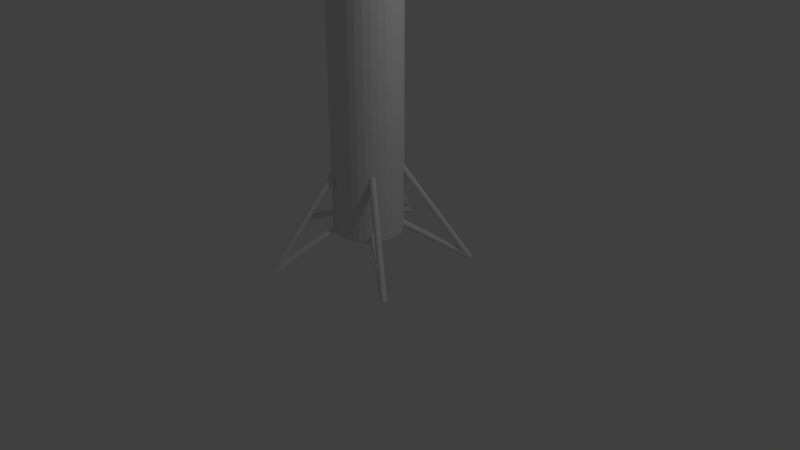# Source: rocket.blend  (saved by Blender 2.79.0; exported with 4.5.12 LTS)
import bpy
from mathutils import Matrix  # noqa: F401  (used for matrix-valued properties, if any)

bpy.ops.wm.read_factory_settings(use_empty=True)
scene = bpy.context.scene
scene.name = 'Scene'

# ---- collections
col_collection_1 = bpy.data.collections.new('Collection 1'); scene.collection.children.link(col_collection_1)

# ---- materials (node trees are filled in below, after node groups)
mat_material_001 = bpy.data.materials.new('Material.001')
mat_material_001.alpha_threshold = 0.0
mat_material_001.use_transparent_shadow = False
mat_material_001.diffuse_color = (0.03364, 0.8, 0.03731, 1.0)
mat_material_001.roughness = 0.5
mat_material_002 = bpy.data.materials.new('Material.002')
mat_material_002.alpha_threshold = 0.0
mat_material_002.use_transparent_shadow = False
mat_material_002.diffuse_color = (0.8, 0.02414, 0.02125, 1.0)
mat_material_002.roughness = 0.5

# ---- material node trees

# ---- world
world_world = bpy.data.worlds.new('World'); scene.world = world_world
world_world.color = (0.05088, 0.05088, 0.05088)
world_world.use_sun_shadow = False
world_world.sun_shadow_jitter_overblur = 0.0
world_world.cycles.sampling_method = 'MANUAL'

# ---- cameras
cam_camera = bpy.data.cameras.new('Camera')
cam_camera.clip_end = 100.0
cam_camera.lens = 35.0
cam_camera.sensor_width = 32.0
cam_camera.sensor_height = 18.0
cam_camera.ortho_scale = 7.314
cam_camera.dof.focus_distance = 0.0
cam_camera.dof.aperture_fstop = 128.0

# ---- lights
light_lamp = bpy.data.lights.new('Lamp', 'POINT')
light_lamp.transmission_factor = 0.0
light_lamp.cutoff_distance = 30.0
light_lamp.energy = 100.0
light_lamp.shadow_buffer_clip_start = 1.001
light_lamp.shadow_soft_size = 0.1
light_lamp.shadow_maximum_resolution = 0.006
light_lamp.use_absolute_resolution = True

# ---- meshes
me_cylinder = bpy.data.meshes.new('Cylinder')
me_cylinder.from_pydata([(0.0, 1.0, -1.0), (0.1951, 0.9808, -1.0), (0.3827, 0.9239, -1.0), (0.5556, 0.8315, -1.0), (0.7071, 0.7071, -1.0), (0.8315, 0.5556, -1.0), (0.9239, 0.3827, -1.0), (0.9808, 0.1951, -1.0), (1.0, 7.55e-08, -1.0), (0.9808, -0.1951, -1.0), (0.9239, -0.3827, -1.0), (0.8315, -0.5556, -1.0), (0.7071, -0.7071, -1.0), (0.5556, -0.8315, -1.0), (0.3827, -0.9239, -1.0), (0.1951, -0.9808, -1.0), (-3.258e-07, -1.0, -1.0), (-0.1951, -0.9808, -1.0), (-0.3827, -0.9239, -1.0), (-0.5556, -0.8315, -1.0), (-0.7071, -0.7071, -0.9998), (-0.8315, -0.5556, -0.9994), (-0.9239, -0.3827, -0.9994), (-0.9808, -0.1951, -1.0), (-1.0, 9.656e-07, -1.0), (-0.9808, 0.1951, -1.0), (-0.9239, 0.3827, -1.0), (-0.8315, 0.5556, -1.0), (-0.7071, 0.7071, -1.0), (-0.5556, 0.8315, -1.0), (-0.3827, 0.9239, -1.0), (-0.1951, 0.9808, -1.0), (0.1951, 0.9808, 0.2211), (0.0, 1.0, 0.2211), (0.3827, 0.9239, 0.2211), (0.5556, 0.8315, 0.2211), (0.7071, 0.7071, 0.2211), (0.8315, 0.5556, 0.2211), (0.9239, 0.3827, 0.2211), (0.9808, 0.1951, 0.2211), (1.0, 7.55e-08, 0.2211), (0.9808, -0.1951, 0.2211), (0.9239, -0.3827, 0.2211), (0.8315, -0.5556, 0.2211), (0.7071, -0.7071, 0.2211), (0.5556, -0.8315, 0.2211), (0.3827, -0.9239, 0.2211), (0.1951, -0.9808, 0.2211), (-3.258e-07, -1.0, 0.2211), (-0.1951, -0.9808, 0.2211), (-0.3827, -0.9239, 0.2211), (-0.5556, -0.8315, 0.2211), (-0.7071, -0.7071, 0.2211), (-0.8315, -0.5556, 0.2211), (-0.9239, -0.3827, 0.2211), (-0.9808, -0.1951, 0.2211), (-1.0, 9.656e-07, 0.2211), (-0.9808, 0.1951, 0.2211), (-0.9239, 0.3827, 0.2211), (-0.8315, 0.5556, 0.2211), (-0.7071, 0.7071, 0.2211), (-0.5556, 0.8315, 0.2211), (-0.3827, 0.9239, 0.2211), (-0.1951, 0.9808, 0.2211), (0.1442, 0.725, 0.4487), (2.152e-07, 0.7392, 0.4487), (0.2829, 0.683, 0.4487), (0.4107, 0.6146, 0.4487), (0.5227, 0.5227, 0.4487), (0.6146, 0.4107, 0.4487), (0.683, 0.2829, 0.4487), (0.725, 0.1442, 0.4487), (0.7392, 4.024e-08, 0.4487), (0.725, -0.1442, 0.4487), (0.683, -0.2829, 0.4487), (0.6146, -0.4107, 0.4487), (0.5227, -0.5227, 0.4487), (0.4107, -0.6146, 0.4487), (0.2829, -0.683, 0.4487), (0.1442, -0.725, 0.4487), (-2.31e-07, -0.7392, 0.4487), (-0.1442, -0.725, 0.4487), (-0.2829, -0.683, 0.4487), (-0.4107, -0.6146, 0.4487), (-0.5227, -0.5227, 0.4487), (-0.6146, -0.4107, 0.4487), (-0.683, -0.2829, 0.4487), (-0.725, -0.1442, 0.4487), (-0.7392, 7.163e-07, 0.4487), (-0.725, 0.1442, 0.4487), (-0.683, 0.2829, 0.4487), (-0.6146, 0.4107, 0.4487), (-0.5227, 0.5227, 0.4487), (-0.4107, 0.6146, 0.4487), (-0.2829, 0.683, 0.4487), (-0.1442, 0.725, 0.4487), (0.07276, 0.3658, 0.5274), (0.1052, 0.5291, 0.5109), (1.774e-07, 0.5395, 0.5109), (1.06e-07, 0.373, 0.5274), (0.1427, 0.3446, 0.5274), (0.2064, 0.4984, 0.5109), (0.2072, 0.3101, 0.5274), (0.2997, 0.4485, 0.5109), (0.2637, 0.2637, 0.5274), (0.3815, 0.3815, 0.5109), (0.3101, 0.2072, 0.5274), (0.4485, 0.2997, 0.5109), (0.3446, 0.1427, 0.5274), (0.4984, 0.2064, 0.5109), (0.3658, 0.07276, 0.5274), (0.5291, 0.1052, 0.5109), (0.373, -3.885e-08, 0.5274), (0.5395, 1.526e-09, 0.5109), (0.3658, -0.07276, 0.5274), (0.5291, -0.1052, 0.5109), (0.3446, -0.1427, 0.5274), (0.4984, -0.2064, 0.5109), (0.3101, -0.2072, 0.5274), (0.4485, -0.2997, 0.5109), (0.2637, -0.2637, 0.5274), (0.3815, -0.3815, 0.5109), (0.2072, -0.3101, 0.5274), (0.2997, -0.4485, 0.5109), (0.1427, -0.3446, 0.5274), (0.2064, -0.4984, 0.5109), (0.07276, -0.3658, 0.5274), (0.1052, -0.5291, 0.5109), (-7.341e-08, -0.373, 0.5274), (-1.501e-07, -0.5395, 0.5109), (-0.07276, -0.3658, 0.5274), (-0.1052, -0.5291, 0.5109), (-0.1427, -0.3446, 0.5274), (-0.2064, -0.4984, 0.5109), (-0.2072, -0.3101, 0.5274), (-0.2997, -0.4485, 0.5109), (-0.2637, -0.2637, 0.5274), (-0.3815, -0.3815, 0.5109), (-0.3101, -0.2072, 0.5274), (-0.4485, -0.2997, 0.5109), (-0.3446, -0.1427, 0.5274), (-0.4984, -0.2064, 0.5109), (-0.3658, -0.07276, 0.5274), (-0.5291, -0.1052, 0.5109), (-0.373, 3.736e-07, 0.5274), (-0.5395, 5.247e-07, 0.5109), (-0.3658, 0.07276, 0.5274), (-0.5291, 0.1052, 0.5109), (-0.3446, 0.1427, 0.5274), (-0.4984, 0.2064, 0.5109), (-0.3101, 0.2072, 0.5274), (-0.4485, 0.2997, 0.5109), (-0.2637, 0.2637, 0.5274), (-0.3815, 0.3815, 0.5109), (-0.2072, 0.3101, 0.5274), (-0.2997, 0.4485, 0.5109), (-0.1427, 0.3446, 0.5274), (-0.2064, 0.4984, 0.5109), (-0.07276, 0.3658, 0.5274), (-0.1052, 0.5291, 0.5109), (5.027e-08, 0.2622, 0.5358), (0.05115, 0.2572, 0.5358), (0.1003, 0.2422, 0.5358), (0.1457, 0.218, 0.5358), (0.1854, 0.1854, 0.5358), (0.218, 0.1457, 0.5358), (0.2422, 0.1003, 0.5358), (0.2572, 0.05115, 0.5358), (0.2622, -6.713e-08, 0.5358), (0.2572, -0.05115, 0.5358), (0.2422, -0.1003, 0.5358), (0.218, -0.1457, 0.5358), (0.1854, -0.1854, 0.5358), (0.1457, -0.218, 0.5358), (0.1003, -0.2422, 0.5358), (0.05115, -0.2572, 0.5358), (-1.79e-08, -0.2622, 0.5358), (-0.05115, -0.2572, 0.5358), (-0.1003, -0.2422, 0.5358), (-0.1457, -0.218, 0.5358), (-0.1854, -0.1854, 0.5358), (-0.218, -0.1457, 0.5358), (-0.2422, -0.1003, 0.5358), (-0.2572, -0.05115, 0.5358), (-0.2622, 2.73e-07, 0.5358), (-0.2572, 0.05115, 0.5358), (-0.2422, 0.1003, 0.5358), (-0.218, 0.1457, 0.5358), (-0.1854, 0.1854, 0.5358), (-0.1457, 0.218, 0.5358), (-0.1003, 0.2422, 0.5358), (-0.05115, 0.2572, 0.5358), (5.82e-09, 0.1854, 0.541), (0.03618, 0.1819, 0.541), (0.07097, 0.1713, 0.541), (0.103, 0.1542, 0.541), (0.1311, 0.1311, 0.541), (0.1542, 0.103, 0.541), (0.1713, 0.07097, 0.541), (0.1819, 0.03618, 0.541), (0.1854, -8.276e-08, 0.541), (0.1819, -0.03618, 0.541), (0.1713, -0.07097, 0.541), (0.1542, -0.103, 0.541), (0.1311, -0.1311, 0.541), (0.103, -0.1542, 0.541), (0.07097, -0.1713, 0.541), (0.03618, -0.1819, 0.541), (2.603e-08, -0.1854, 0.541), (-0.03618, -0.1819, 0.541), (-0.07097, -0.1713, 0.541), (-0.103, -0.1542, 0.541), (-0.1311, -0.1311, 0.541), (-0.1542, -0.103, 0.541), (-0.1713, -0.07097, 0.541), (-0.1819, -0.03618, 0.541), (-0.1854, 2.066e-07, 0.541), (-0.1819, 0.03618, 0.541), (-0.1713, 0.07097, 0.541), (-0.1542, 0.103, 0.541), (-0.1311, 0.1311, 0.541), (-0.103, 0.1542, 0.541), (-0.07097, 0.1713, 0.541), (-0.03618, 0.1819, 0.541), (-3.633e-08, 0.08039, 0.545), (-2.669e-08, 0.1214, 0.5435), (0.01568, 0.07884, 0.545), (0.02368, 0.119, 0.5435), (0.03076, 0.07427, 0.545), (0.04644, 0.1121, 0.5435), (0.04466, 0.06684, 0.545), (0.06743, 0.1009, 0.5435), (0.05684, 0.05684, 0.545), (0.08582, 0.08582, 0.5435), (0.06684, 0.04466, 0.545), (0.1009, 0.06743, 0.5435), (0.07427, 0.03076, 0.545), (0.1121, 0.04644, 0.5435), (0.07884, 0.01568, 0.545), (0.119, 0.02368, 0.5435), (0.08039, -8.804e-08, 0.545), (0.1214, -9.251e-08, 0.5435), (0.07884, -0.01568, 0.545), (0.119, -0.02368, 0.5435), (0.07427, -0.03076, 0.545), (0.1121, -0.04644, 0.5435), (0.06684, -0.04466, 0.545), (0.1009, -0.06743, 0.5435), (0.05684, -0.05684, 0.545), (0.08582, -0.08582, 0.5435), (0.04466, -0.06684, 0.545), (0.06743, -0.1009, 0.5435), (0.03076, -0.07427, 0.545), (0.04644, -0.1121, 0.5435), (0.01568, -0.07884, 0.545), (0.02368, -0.119, 0.5435), (7.759e-08, -0.08039, 0.545), (6.053e-08, -0.1214, 0.5435), (-0.01568, -0.07884, 0.545), (-0.02368, -0.119, 0.5435), (-0.03076, -0.07427, 0.545), (-0.04644, -0.1121, 0.5435), (-0.04466, -0.06684, 0.545), (-0.06743, -0.1009, 0.5435), (-0.05684, -0.05684, 0.545), (-0.08582, -0.08582, 0.5435), (-0.06684, -0.04466, 0.545), (-0.1009, -0.06743, 0.5435), (-0.07427, -0.03076, 0.545), (-0.1121, -0.04644, 0.5435), (-0.07884, -0.01568, 0.545), (-0.119, -0.02368, 0.5435), (-0.08039, 1.12e-07, 0.545), (-0.1214, 1.497e-07, 0.5435), (-0.07884, 0.01568, 0.545), (-0.119, 0.02368, 0.5435), (-0.07427, 0.03076, 0.545), (-0.1121, 0.04644, 0.5435), (-0.06684, 0.04466, 0.545), (-0.1009, 0.06743, 0.5435), (-0.05684, 0.05684, 0.545), (-0.08582, 0.08582, 0.5435), (-0.04466, 0.06684, 0.545), (-0.06743, 0.1009, 0.5435), (-0.03076, 0.07427, 0.545), (-0.04644, 0.1121, 0.5435), (-0.01568, 0.07884, 0.545), (-0.02368, 0.119, 0.5435), (-0.0003714, 0.9998, -1.006), (0.1947, 0.9806, -1.006), (0.3823, 0.9237, -1.006), (0.5552, 0.8313, -1.006), (0.7067, 0.7069, -1.006), (0.8311, 0.5554, -1.006), (0.9235, 0.3825, -1.006), (0.9804, 0.1949, -1.006), (0.9996, -0.000215, -1.006), (0.9804, -0.1953, -1.006), (0.9235, -0.3829, -1.006), (0.8311, -0.5558, -1.006), (0.7067, -0.7073, -1.006), (0.5552, -0.8317, -1.006), (0.3823, -0.9241, -1.006), (0.1947, -0.981, -1.006), (-0.0003717, -1.0, -1.006), (-0.1955, -0.981, -1.006), (-0.3831, -0.9241, -1.006), (-0.5559, -0.8317, -1.006), (-0.7075, -0.7073, -1.006), (-0.8318, -0.5558, -1.005), (-0.9243, -0.3829, -1.005), (-0.9812, -0.1953, -1.006), (-1.0, -0.0002141, -1.006), (-0.9812, 0.1949, -1.006), (-0.9243, 0.3825, -1.006), (-0.8318, 0.5554, -1.006), (-0.7075, 0.7069, -1.006), (-0.5559, 0.8313, -1.006), (-0.3831, 0.9237, -1.006), (-0.1955, 0.9806, -1.006)], [], [(0, 33, 32, 1), (1, 32, 34, 2), (2, 34, 35, 3), (3, 35, 36, 4), (4, 36, 37, 5), (5, 37, 38, 6), (6, 38, 39, 7), (7, 39, 40, 8), (8, 40, 41, 9), (9, 41, 42, 10), (10, 42, 43, 11), (11, 43, 44, 12), (12, 44, 45, 13), (13, 45, 46, 14), (14, 46, 47, 15), (15, 47, 48, 16), (16, 48, 49, 17), (17, 49, 50, 18), (18, 50, 51, 19), (19, 51, 52, 20), (20, 52, 53, 21), (21, 53, 54, 22), (22, 54, 55, 23), (23, 55, 56, 24), (24, 56, 57, 25), (25, 57, 58, 26), (26, 58, 59, 27), (27, 59, 60, 28), (28, 60, 61, 29), (29, 61, 62, 30), (191, 160, 99, 158), (30, 62, 63, 31), (31, 63, 33, 0), (4, 5, 293, 292), (65, 64, 32, 33), (64, 66, 34, 32), (66, 67, 35, 34), (67, 68, 36, 35), (68, 69, 37, 36), (69, 70, 38, 37), (70, 71, 39, 38), (71, 72, 40, 39), (72, 73, 41, 40), (73, 74, 42, 41), (74, 75, 43, 42), (75, 76, 44, 43), (76, 77, 45, 44), (77, 78, 46, 45), (78, 79, 47, 46), (79, 80, 48, 47), (80, 81, 49, 48), (81, 82, 50, 49), (82, 83, 51, 50), (83, 84, 52, 51), (84, 85, 53, 52), (85, 86, 54, 53), (86, 87, 55, 54), (87, 88, 56, 55), (88, 89, 57, 56), (89, 90, 58, 57), (90, 91, 59, 58), (91, 92, 60, 59), (92, 93, 61, 60), (93, 94, 62, 61), (94, 95, 63, 62), (95, 65, 33, 63), (162, 163, 102, 100), (98, 97, 64, 65), (164, 165, 106, 104), (165, 166, 108, 106), (166, 167, 110, 108), (167, 168, 112, 110), (168, 169, 114, 112), (169, 170, 116, 114), (170, 171, 118, 116), (171, 172, 120, 118), (172, 173, 122, 120), (173, 174, 124, 122), (174, 175, 126, 124), (175, 176, 128, 126), (176, 177, 130, 128), (177, 178, 132, 130), (178, 179, 134, 132), (179, 180, 136, 134), (180, 181, 138, 136), (181, 182, 140, 138), (182, 183, 142, 140), (183, 184, 144, 142), (184, 185, 146, 144), (185, 186, 148, 146), (186, 187, 150, 148), (187, 188, 152, 150), (188, 189, 154, 152), (189, 190, 156, 154), (190, 191, 158, 156), (163, 164, 104, 102), (97, 101, 66, 64), (161, 162, 100, 96), (101, 103, 67, 66), (103, 105, 68, 67), (105, 107, 69, 68), (107, 109, 70, 69), (109, 111, 71, 70), (111, 113, 72, 71), (113, 115, 73, 72), (115, 117, 74, 73), (117, 119, 75, 74), (119, 121, 76, 75), (121, 123, 77, 76), (123, 125, 78, 77), (125, 127, 79, 78), (127, 129, 80, 79), (129, 131, 81, 80), (131, 133, 82, 81), (133, 135, 83, 82), (135, 137, 84, 83), (137, 139, 85, 84), (139, 141, 86, 85), (141, 143, 87, 86), (143, 145, 88, 87), (145, 147, 89, 88), (147, 149, 90, 89), (149, 151, 91, 90), (151, 153, 92, 91), (153, 155, 93, 92), (155, 157, 94, 93), (157, 159, 95, 94), (159, 98, 65, 95), (97, 98, 99, 96), (101, 97, 96, 100), (103, 101, 100, 102), (105, 103, 102, 104), (107, 105, 104, 106), (109, 107, 106, 108), (111, 109, 108, 110), (113, 111, 110, 112), (115, 113, 112, 114), (117, 115, 114, 116), (119, 117, 116, 118), (121, 119, 118, 120), (123, 121, 120, 122), (125, 123, 122, 124), (127, 125, 124, 126), (129, 127, 126, 128), (131, 129, 128, 130), (133, 131, 130, 132), (135, 133, 132, 134), (137, 135, 134, 136), (139, 137, 136, 138), (141, 139, 138, 140), (143, 141, 140, 142), (145, 143, 142, 144), (147, 145, 144, 146), (149, 147, 146, 148), (151, 149, 148, 150), (153, 151, 150, 152), (155, 153, 152, 154), (157, 155, 154, 156), (159, 157, 156, 158), (98, 159, 158, 99), (162, 161, 193, 194), (227, 229, 194, 193), (163, 162, 194, 195), (164, 163, 195, 196), (165, 164, 196, 197), (166, 165, 197, 198), (167, 166, 198, 199), (168, 167, 199, 200), (169, 168, 200, 201), (170, 169, 201, 202), (171, 170, 202, 203), (172, 171, 203, 204), (173, 172, 204, 205), (174, 173, 205, 206), (175, 174, 206, 207), (176, 175, 207, 208), (177, 176, 208, 209), (178, 177, 209, 210), (179, 178, 210, 211), (180, 179, 211, 212), (181, 180, 212, 213), (182, 181, 213, 214), (183, 182, 214, 215), (184, 183, 215, 216), (185, 184, 216, 217), (186, 185, 217, 218), (187, 186, 218, 219), (188, 187, 219, 220), (189, 188, 220, 221), (190, 189, 221, 222), (191, 190, 222, 223), (161, 160, 192, 193), (160, 161, 96, 99), (226, 224, 286, 284, 282, 280, 278, 276, 274, 272, 270, 268, 266, 264, 262, 260, 258, 256, 254, 252, 250, 248, 246, 244, 242, 240, 238, 236, 234, 232, 230, 228), (229, 231, 195, 194), (231, 233, 196, 195), (233, 235, 197, 196), (235, 237, 198, 197), (237, 239, 199, 198), (239, 241, 200, 199), (241, 243, 201, 200), (243, 245, 202, 201), (245, 247, 203, 202), (247, 249, 204, 203), (249, 251, 205, 204), (251, 253, 206, 205), (253, 255, 207, 206), (255, 257, 208, 207), (257, 259, 209, 208), (259, 261, 210, 209), (261, 263, 211, 210), (263, 265, 212, 211), (265, 267, 213, 212), (267, 269, 214, 213), (269, 271, 215, 214), (271, 273, 216, 215), (273, 275, 217, 216), (275, 277, 218, 217), (277, 279, 219, 218), (279, 281, 220, 219), (281, 283, 221, 220), (283, 285, 222, 221), (285, 287, 223, 222), (225, 227, 193, 192), (160, 191, 223, 192), (224, 226, 227, 225), (226, 228, 229, 227), (228, 230, 231, 229), (230, 232, 233, 231), (232, 234, 235, 233), (234, 236, 237, 235), (236, 238, 239, 237), (238, 240, 241, 239), (240, 242, 243, 241), (242, 244, 245, 243), (244, 246, 247, 245), (246, 248, 249, 247), (248, 250, 251, 249), (250, 252, 253, 251), (252, 254, 255, 253), (254, 256, 257, 255), (256, 258, 259, 257), (258, 260, 261, 259), (260, 262, 263, 261), (262, 264, 265, 263), (264, 266, 267, 265), (266, 268, 269, 267), (268, 270, 271, 269), (270, 272, 273, 271), (272, 274, 275, 273), (274, 276, 277, 275), (276, 278, 279, 277), (278, 280, 281, 279), (280, 282, 283, 281), (282, 284, 285, 283), (284, 286, 287, 285), (286, 224, 225, 287), (287, 225, 192, 223), (0, 31, 30, 29, 28, 27, 26, 25, 24, 23, 22, 21, 20, 19, 18, 17, 16, 15, 14, 13, 12, 11, 10, 9, 8, 7, 6, 5, 4, 3, 2, 1), (13, 14, 302, 301), (22, 23, 311, 310), (0, 1, 289, 288), (31, 0, 288, 319), (9, 10, 298, 297), (18, 19, 307, 306), (27, 28, 316, 315), (5, 6, 294, 293), (14, 15, 303, 302), (23, 24, 312, 311), (1, 2, 290, 289), (10, 11, 299, 298), (19, 20, 308, 307), (28, 29, 317, 316), (6, 7, 295, 294), (15, 16, 304, 303), (24, 25, 313, 312), (2, 3, 291, 290), (11, 12, 300, 299), (20, 21, 309, 308), (29, 30, 318, 317), (7, 8, 296, 295), (16, 17, 305, 304), (25, 26, 314, 313), (3, 4, 292, 291), (12, 13, 301, 300), (21, 22, 310, 309), (30, 31, 319, 318), (8, 9, 297, 296), (17, 18, 306, 305), (26, 27, 315, 314)])
me_cylinder.use_remesh_preserve_volume = False
me_cylinder.use_remesh_preserve_attributes = False
me_cylinder.use_mirror_vertex_groups = False
me_cylinder.update()
me_cylinder_006 = bpy.data.meshes.new('Cylinder.006')
me_cylinder_006.from_pydata([(0.0, 0.02, -0.5), (0.0, 0.02, 0.5), (0.007654, 0.01848, -0.5), (0.007654, 0.01848, 0.5), (0.01414, 0.01414, -0.5), (0.01414, 0.01414, 0.5), (0.01848, 0.007654, -0.5), (0.01848, 0.007654, 0.5), (0.02, -8.742e-10, -0.5), (0.02, -8.742e-10, 0.5), (0.01848, -0.007654, -0.5), (0.01848, -0.007654, 0.5), (0.01414, -0.01414, -0.5), (0.01414, -0.01414, 0.5), (0.007654, -0.01848, -0.5), (0.007654, -0.01848, 0.5), (3.02e-09, -0.02, -0.5), (3.02e-09, -0.02, 0.5), (-0.007654, -0.01848, -0.5), (-0.007654, -0.01848, 0.5), (-0.01414, -0.01414, -0.5), (-0.01414, -0.01414, 0.5), (-0.01848, -0.007654, -0.5), (-0.01848, -0.007654, 0.5), (-0.02, 2.385e-10, -0.5), (-0.02, 2.385e-10, 0.5), (-0.01848, 0.007654, -0.5), (-0.01848, 0.007654, 0.5), (-0.01414, 0.01414, -0.5), (-0.01414, 0.01414, 0.5), (-0.007654, 0.01848, -0.5), (-0.007654, 0.01848, 0.5), (0.00336, 0.02, -0.4765), (0.3546, 0.02, 0.407), (0.01012, 0.01848, -0.4813), (0.3614, 0.01848, 0.4022), (0.01586, 0.01414, -0.4854), (0.3671, 0.01414, 0.3982), (0.01969, 0.007654, -0.4881), (0.371, 0.007654, 0.3955), (0.02103, -8.742e-10, -0.489), (0.3723, -8.742e-10, 0.3945), (0.01969, -0.007654, -0.4881), (0.371, -0.007654, 0.3955), (0.01586, -0.01414, -0.4854), (0.3671, -0.01414, 0.3982), (0.01012, -0.01848, -0.4813), (0.3614, -0.01848, 0.4022), (0.00336, -0.02, -0.4765), (0.3546, -0.02, 0.407), (-0.003402, -0.01848, -0.4718), (0.3479, -0.01848, 0.4118), (-0.009135, -0.01414, -0.4677), (0.3421, -0.01414, 0.4158), (-0.01297, -0.007654, -0.465), (0.3383, -0.007654, 0.4185), (-0.01431, 2.385e-10, -0.4641), (0.337, 2.385e-10, 0.4195), (-0.01297, 0.007654, -0.465), (0.3383, 0.007654, 0.4185), (-0.009135, 0.01414, -0.4677), (0.3421, 0.01414, 0.4158), (-0.003402, 0.01848, -0.4718), (0.3479, 0.01848, 0.4118)], [], [(0, 1, 3, 2), (2, 3, 5, 4), (4, 5, 7, 6), (6, 7, 9, 8), (8, 9, 11, 10), (10, 11, 13, 12), (12, 13, 15, 14), (14, 15, 17, 16), (16, 17, 19, 18), (18, 19, 21, 20), (20, 21, 23, 22), (22, 23, 25, 24), (24, 25, 27, 26), (26, 27, 29, 28), (3, 1, 31, 29, 27, 25, 23, 21, 19, 17, 15, 13, 11, 9, 7, 5), (28, 29, 31, 30), (30, 31, 1, 0), (0, 2, 4, 6, 8, 10, 12, 14, 16, 18, 20, 22, 24, 26, 28, 30), (32, 33, 35, 34), (34, 35, 37, 36), (36, 37, 39, 38), (38, 39, 41, 40), (40, 41, 43, 42), (42, 43, 45, 44), (44, 45, 47, 46), (46, 47, 49, 48), (48, 49, 51, 50), (50, 51, 53, 52), (52, 53, 55, 54), (54, 55, 57, 56), (56, 57, 59, 58), (58, 59, 61, 60), (35, 33, 63, 61, 59, 57, 55, 53, 51, 49, 47, 45, 43, 41, 39, 37), (60, 61, 63, 62), (62, 63, 33, 32), (32, 34, 36, 38, 40, 42, 44, 46, 48, 50, 52, 54, 56, 58, 60, 62)])
me_cylinder_006.use_remesh_preserve_volume = False
me_cylinder_006.use_remesh_preserve_attributes = False
me_cylinder_006.use_mirror_vertex_groups = False
me_cylinder_006.update()
me_cylinder_005 = bpy.data.meshes.new('Cylinder.005')
me_cylinder_005.from_pydata([(0.0, 0.02, -0.5), (0.0, 0.02, 0.5), (0.007654, 0.01848, -0.5), (0.007654, 0.01848, 0.5), (0.01414, 0.01414, -0.5), (0.01414, 0.01414, 0.5), (0.01848, 0.007654, -0.5), (0.01848, 0.007654, 0.5), (0.02, -8.742e-10, -0.5), (0.02, -8.742e-10, 0.5), (0.01848, -0.007654, -0.5), (0.01848, -0.007654, 0.5), (0.01414, -0.01414, -0.5), (0.01414, -0.01414, 0.5), (0.007654, -0.01848, -0.5), (0.007654, -0.01848, 0.5), (3.02e-09, -0.02, -0.5), (3.02e-09, -0.02, 0.5), (-0.007654, -0.01848, -0.5), (-0.007654, -0.01848, 0.5), (-0.01414, -0.01414, -0.5), (-0.01414, -0.01414, 0.5), (-0.01848, -0.007654, -0.5), (-0.01848, -0.007654, 0.5), (-0.02, 2.385e-10, -0.5), (-0.02, 2.385e-10, 0.5), (-0.01848, 0.007654, -0.5), (-0.01848, 0.007654, 0.5), (-0.01414, 0.01414, -0.5), (-0.01414, 0.01414, 0.5), (-0.007654, 0.01848, -0.5), (-0.007654, 0.01848, 0.5), (0.00336, 0.02, -0.4765), (0.3546, 0.02, 0.407), (0.01012, 0.01848, -0.4813), (0.3614, 0.01848, 0.4022), (0.01586, 0.01414, -0.4854), (0.3671, 0.01414, 0.3982), (0.01969, 0.007654, -0.4881), (0.371, 0.007654, 0.3955), (0.02103, -8.742e-10, -0.489), (0.3723, -8.742e-10, 0.3945), (0.01969, -0.007654, -0.4881), (0.371, -0.007654, 0.3955), (0.01586, -0.01414, -0.4854), (0.3671, -0.01414, 0.3982), (0.01012, -0.01848, -0.4813), (0.3614, -0.01848, 0.4022), (0.00336, -0.02, -0.4765), (0.3546, -0.02, 0.407), (-0.003402, -0.01848, -0.4718), (0.3479, -0.01848, 0.4118), (-0.009135, -0.01414, -0.4677), (0.3421, -0.01414, 0.4158), (-0.01297, -0.007654, -0.465), (0.3383, -0.007654, 0.4185), (-0.01431, 2.385e-10, -0.4641), (0.337, 2.385e-10, 0.4195), (-0.01297, 0.007654, -0.465), (0.3383, 0.007654, 0.4185), (-0.009135, 0.01414, -0.4677), (0.3421, 0.01414, 0.4158), (-0.003402, 0.01848, -0.4718), (0.3479, 0.01848, 0.4118)], [], [(0, 1, 3, 2), (2, 3, 5, 4), (4, 5, 7, 6), (6, 7, 9, 8), (8, 9, 11, 10), (10, 11, 13, 12), (12, 13, 15, 14), (14, 15, 17, 16), (16, 17, 19, 18), (18, 19, 21, 20), (20, 21, 23, 22), (22, 23, 25, 24), (24, 25, 27, 26), (26, 27, 29, 28), (3, 1, 31, 29, 27, 25, 23, 21, 19, 17, 15, 13, 11, 9, 7, 5), (28, 29, 31, 30), (30, 31, 1, 0), (0, 2, 4, 6, 8, 10, 12, 14, 16, 18, 20, 22, 24, 26, 28, 30), (32, 33, 35, 34), (34, 35, 37, 36), (36, 37, 39, 38), (38, 39, 41, 40), (40, 41, 43, 42), (42, 43, 45, 44), (44, 45, 47, 46), (46, 47, 49, 48), (48, 49, 51, 50), (50, 51, 53, 52), (52, 53, 55, 54), (54, 55, 57, 56), (56, 57, 59, 58), (58, 59, 61, 60), (35, 33, 63, 61, 59, 57, 55, 53, 51, 49, 47, 45, 43, 41, 39, 37), (60, 61, 63, 62), (62, 63, 33, 32), (32, 34, 36, 38, 40, 42, 44, 46, 48, 50, 52, 54, 56, 58, 60, 62)])
me_cylinder_005.use_remesh_preserve_volume = False
me_cylinder_005.use_remesh_preserve_attributes = False
me_cylinder_005.use_mirror_vertex_groups = False
me_cylinder_005.update()
me_cylinder_004 = bpy.data.meshes.new('Cylinder.004')
me_cylinder_004.from_pydata([(0.0, 0.02, -0.5), (0.0, 0.02, 0.5), (0.007654, 0.01848, -0.5), (0.007654, 0.01848, 0.5), (0.01414, 0.01414, -0.5), (0.01414, 0.01414, 0.5), (0.01848, 0.007654, -0.5), (0.01848, 0.007654, 0.5), (0.02, -8.742e-10, -0.5), (0.02, -8.742e-10, 0.5), (0.01848, -0.007654, -0.5), (0.01848, -0.007654, 0.5), (0.01414, -0.01414, -0.5), (0.01414, -0.01414, 0.5), (0.007654, -0.01848, -0.5), (0.007654, -0.01848, 0.5), (3.02e-09, -0.02, -0.5), (3.02e-09, -0.02, 0.5), (-0.007654, -0.01848, -0.5), (-0.007654, -0.01848, 0.5), (-0.01414, -0.01414, -0.5), (-0.01414, -0.01414, 0.5), (-0.01848, -0.007654, -0.5), (-0.01848, -0.007654, 0.5), (-0.02, 2.385e-10, -0.5), (-0.02, 2.385e-10, 0.5), (-0.01848, 0.007654, -0.5), (-0.01848, 0.007654, 0.5), (-0.01414, 0.01414, -0.5), (-0.01414, 0.01414, 0.5), (-0.007654, 0.01848, -0.5), (-0.007654, 0.01848, 0.5), (0.00336, 0.02, -0.4765), (0.3546, 0.02, 0.407), (0.01012, 0.01848, -0.4813), (0.3614, 0.01848, 0.4022), (0.01586, 0.01414, -0.4854), (0.3671, 0.01414, 0.3982), (0.01969, 0.007654, -0.4881), (0.371, 0.007654, 0.3955), (0.02103, -8.742e-10, -0.489), (0.3723, -8.742e-10, 0.3945), (0.01969, -0.007654, -0.4881), (0.371, -0.007654, 0.3955), (0.01586, -0.01414, -0.4854), (0.3671, -0.01414, 0.3982), (0.01012, -0.01848, -0.4813), (0.3614, -0.01848, 0.4022), (0.00336, -0.02, -0.4765), (0.3546, -0.02, 0.407), (-0.003402, -0.01848, -0.4718), (0.3479, -0.01848, 0.4118), (-0.009135, -0.01414, -0.4677), (0.3421, -0.01414, 0.4158), (-0.01297, -0.007654, -0.465), (0.3383, -0.007654, 0.4185), (-0.01431, 2.385e-10, -0.4641), (0.337, 2.385e-10, 0.4195), (-0.01297, 0.007654, -0.465), (0.3383, 0.007654, 0.4185), (-0.009135, 0.01414, -0.4677), (0.3421, 0.01414, 0.4158), (-0.003402, 0.01848, -0.4718), (0.3479, 0.01848, 0.4118)], [], [(0, 1, 3, 2), (2, 3, 5, 4), (4, 5, 7, 6), (6, 7, 9, 8), (8, 9, 11, 10), (10, 11, 13, 12), (12, 13, 15, 14), (14, 15, 17, 16), (16, 17, 19, 18), (18, 19, 21, 20), (20, 21, 23, 22), (22, 23, 25, 24), (24, 25, 27, 26), (26, 27, 29, 28), (3, 1, 31, 29, 27, 25, 23, 21, 19, 17, 15, 13, 11, 9, 7, 5), (28, 29, 31, 30), (30, 31, 1, 0), (0, 2, 4, 6, 8, 10, 12, 14, 16, 18, 20, 22, 24, 26, 28, 30), (32, 33, 35, 34), (34, 35, 37, 36), (36, 37, 39, 38), (38, 39, 41, 40), (40, 41, 43, 42), (42, 43, 45, 44), (44, 45, 47, 46), (46, 47, 49, 48), (48, 49, 51, 50), (50, 51, 53, 52), (52, 53, 55, 54), (54, 55, 57, 56), (56, 57, 59, 58), (58, 59, 61, 60), (35, 33, 63, 61, 59, 57, 55, 53, 51, 49, 47, 45, 43, 41, 39, 37), (60, 61, 63, 62), (62, 63, 33, 32), (32, 34, 36, 38, 40, 42, 44, 46, 48, 50, 52, 54, 56, 58, 60, 62)])
me_cylinder_004.use_remesh_preserve_volume = False
me_cylinder_004.use_remesh_preserve_attributes = False
me_cylinder_004.use_mirror_vertex_groups = False
me_cylinder_004.update()
me_cylinder_003 = bpy.data.meshes.new('Cylinder.003')
me_cylinder_003.from_pydata([(0.0, 0.02, -0.5), (0.0, 0.02, 0.5), (0.007654, 0.01848, -0.5), (0.007654, 0.01848, 0.5), (0.01414, 0.01414, -0.5), (0.01414, 0.01414, 0.5), (0.01848, 0.007654, -0.5), (0.01848, 0.007654, 0.5), (0.02, -8.742e-10, -0.5), (0.02, -8.742e-10, 0.5), (0.01848, -0.007654, -0.5), (0.01848, -0.007654, 0.5), (0.01414, -0.01414, -0.5), (0.01414, -0.01414, 0.5), (0.007654, -0.01848, -0.5), (0.007654, -0.01848, 0.5), (3.02e-09, -0.02, -0.5), (3.02e-09, -0.02, 0.5), (-0.007654, -0.01848, -0.5), (-0.007654, -0.01848, 0.5), (-0.01414, -0.01414, -0.5), (-0.01414, -0.01414, 0.5), (-0.01848, -0.007654, -0.5), (-0.01848, -0.007654, 0.5), (-0.02, 2.385e-10, -0.5), (-0.02, 2.385e-10, 0.5), (-0.01848, 0.007654, -0.5), (-0.01848, 0.007654, 0.5), (-0.01414, 0.01414, -0.5), (-0.01414, 0.01414, 0.5), (-0.007654, 0.01848, -0.5), (-0.007654, 0.01848, 0.5), (0.00336, 0.02, -0.4765), (0.3546, 0.02, 0.407), (0.01012, 0.01848, -0.4813), (0.3614, 0.01848, 0.4022), (0.01586, 0.01414, -0.4854), (0.3671, 0.01414, 0.3982), (0.01969, 0.007654, -0.4881), (0.371, 0.007654, 0.3955), (0.02103, -8.742e-10, -0.489), (0.3723, -8.742e-10, 0.3945), (0.01969, -0.007654, -0.4881), (0.371, -0.007654, 0.3955), (0.01586, -0.01414, -0.4854), (0.3671, -0.01414, 0.3982), (0.01012, -0.01848, -0.4813), (0.3614, -0.01848, 0.4022), (0.00336, -0.02, -0.4765), (0.3546, -0.02, 0.407), (-0.003402, -0.01848, -0.4718), (0.3479, -0.01848, 0.4118), (-0.009135, -0.01414, -0.4677), (0.3421, -0.01414, 0.4158), (-0.01297, -0.007654, -0.465), (0.3383, -0.007654, 0.4185), (-0.01431, 2.385e-10, -0.4641), (0.337, 2.385e-10, 0.4195), (-0.01297, 0.007654, -0.465), (0.3383, 0.007654, 0.4185), (-0.009135, 0.01414, -0.4677), (0.3421, 0.01414, 0.4158), (-0.003402, 0.01848, -0.4718), (0.3479, 0.01848, 0.4118)], [], [(0, 1, 3, 2), (2, 3, 5, 4), (4, 5, 7, 6), (6, 7, 9, 8), (8, 9, 11, 10), (10, 11, 13, 12), (12, 13, 15, 14), (14, 15, 17, 16), (16, 17, 19, 18), (18, 19, 21, 20), (20, 21, 23, 22), (22, 23, 25, 24), (24, 25, 27, 26), (26, 27, 29, 28), (3, 1, 31, 29, 27, 25, 23, 21, 19, 17, 15, 13, 11, 9, 7, 5), (28, 29, 31, 30), (30, 31, 1, 0), (0, 2, 4, 6, 8, 10, 12, 14, 16, 18, 20, 22, 24, 26, 28, 30), (32, 33, 35, 34), (34, 35, 37, 36), (36, 37, 39, 38), (38, 39, 41, 40), (40, 41, 43, 42), (42, 43, 45, 44), (44, 45, 47, 46), (46, 47, 49, 48), (48, 49, 51, 50), (50, 51, 53, 52), (52, 53, 55, 54), (54, 55, 57, 56), (56, 57, 59, 58), (58, 59, 61, 60), (35, 33, 63, 61, 59, 57, 55, 53, 51, 49, 47, 45, 43, 41, 39, 37), (60, 61, 63, 62), (62, 63, 33, 32), (32, 34, 36, 38, 40, 42, 44, 46, 48, 50, 52, 54, 56, 58, 60, 62)])
me_cylinder_003.use_remesh_preserve_volume = False
me_cylinder_003.use_remesh_preserve_attributes = False
me_cylinder_003.use_mirror_vertex_groups = False
me_cylinder_003.update()
me_cylinder_002 = bpy.data.meshes.new('Cylinder.002')
me_cylinder_002.from_pydata([(0.0, 0.02, -0.5), (0.0, 0.02, 0.5), (0.007654, 0.01848, -0.5), (0.007654, 0.01848, 0.5), (0.01414, 0.01414, -0.5), (0.01414, 0.01414, 0.5), (0.01848, 0.007654, -0.5), (0.01848, 0.007654, 0.5), (0.02, -8.742e-10, -0.5), (0.02, -8.742e-10, 0.5), (0.01848, -0.007654, -0.5), (0.01848, -0.007654, 0.5), (0.01414, -0.01414, -0.5), (0.01414, -0.01414, 0.5), (0.007654, -0.01848, -0.5), (0.007654, -0.01848, 0.5), (3.02e-09, -0.02, -0.5), (3.02e-09, -0.02, 0.5), (-0.007654, -0.01848, -0.5), (-0.007654, -0.01848, 0.5), (-0.01414, -0.01414, -0.5), (-0.01414, -0.01414, 0.5), (-0.01848, -0.007654, -0.5), (-0.01848, -0.007654, 0.5), (-0.02, 2.385e-10, -0.5), (-0.02, 2.385e-10, 0.5), (-0.01848, 0.007654, -0.5), (-0.01848, 0.007654, 0.5), (-0.01414, 0.01414, -0.5), (-0.01414, 0.01414, 0.5), (-0.007654, 0.01848, -0.5), (-0.007654, 0.01848, 0.5), (0.00336, 0.02, -0.4765), (0.3546, 0.02, 0.407), (0.01012, 0.01848, -0.4813), (0.3614, 0.01848, 0.4022), (0.01586, 0.01414, -0.4854), (0.3671, 0.01414, 0.3982), (0.01969, 0.007654, -0.4881), (0.371, 0.007654, 0.3955), (0.02103, -8.742e-10, -0.489), (0.3723, -8.742e-10, 0.3945), (0.01969, -0.007654, -0.4881), (0.371, -0.007654, 0.3955), (0.01586, -0.01414, -0.4854), (0.3671, -0.01414, 0.3982), (0.01012, -0.01848, -0.4813), (0.3614, -0.01848, 0.4022), (0.00336, -0.02, -0.4765), (0.3546, -0.02, 0.407), (-0.003402, -0.01848, -0.4718), (0.3479, -0.01848, 0.4118), (-0.009135, -0.01414, -0.4677), (0.3421, -0.01414, 0.4158), (-0.01297, -0.007654, -0.465), (0.3383, -0.007654, 0.4185), (-0.01431, 2.385e-10, -0.4641), (0.337, 2.385e-10, 0.4195), (-0.01297, 0.007654, -0.465), (0.3383, 0.007654, 0.4185), (-0.009135, 0.01414, -0.4677), (0.3421, 0.01414, 0.4158), (-0.003402, 0.01848, -0.4718), (0.3479, 0.01848, 0.4118)], [], [(0, 1, 3, 2), (2, 3, 5, 4), (4, 5, 7, 6), (6, 7, 9, 8), (8, 9, 11, 10), (10, 11, 13, 12), (12, 13, 15, 14), (14, 15, 17, 16), (16, 17, 19, 18), (18, 19, 21, 20), (20, 21, 23, 22), (22, 23, 25, 24), (24, 25, 27, 26), (26, 27, 29, 28), (3, 1, 31, 29, 27, 25, 23, 21, 19, 17, 15, 13, 11, 9, 7, 5), (28, 29, 31, 30), (30, 31, 1, 0), (0, 2, 4, 6, 8, 10, 12, 14, 16, 18, 20, 22, 24, 26, 28, 30), (32, 33, 35, 34), (34, 35, 37, 36), (36, 37, 39, 38), (38, 39, 41, 40), (40, 41, 43, 42), (42, 43, 45, 44), (44, 45, 47, 46), (46, 47, 49, 48), (48, 49, 51, 50), (50, 51, 53, 52), (52, 53, 55, 54), (54, 55, 57, 56), (56, 57, 59, 58), (58, 59, 61, 60), (35, 33, 63, 61, 59, 57, 55, 53, 51, 49, 47, 45, 43, 41, 39, 37), (60, 61, 63, 62), (62, 63, 33, 32), (32, 34, 36, 38, 40, 42, 44, 46, 48, 50, 52, 54, 56, 58, 60, 62)])
me_cylinder_002.use_remesh_preserve_volume = False
me_cylinder_002.use_remesh_preserve_attributes = False
me_cylinder_002.use_mirror_vertex_groups = False
me_cylinder_002.update()
me_cone_003 = bpy.data.meshes.new('Cone.003')
me_cone_003.from_pydata([(0.0, 0.12, -0.1), (0.02341, 0.1177, -0.1), (0.04592, 0.1109, -0.1), (0.06667, 0.09978, -0.1), (0.08485, 0.08485, -0.1), (0.09978, 0.06667, -0.1), (0.1109, 0.04592, -0.1), (0.1177, 0.02341, -0.1), (0.12, 9.06e-09, -0.1), (0.1177, -0.02341, -0.1), (0.1109, -0.04592, -0.1), (0.09978, -0.06667, -0.1), (0.08485, -0.08485, -0.1), (0.06667, -0.09978, -0.1), (0.04592, -0.1109, -0.1), (0.02341, -0.1177, -0.1), (-3.91e-08, -0.12, -0.1), (-0.02341, -0.1177, -0.1), (-0.04592, -0.1109, -0.1), (-0.06667, -0.09978, -0.1), (-0.08485, -0.08485, -0.1), (-0.09978, -0.06667, -0.1), (-0.1109, -0.04592, -0.1), (0.0, 0.0, 0.1), (-0.1177, -0.02341, -0.1), (-0.12, 1.159e-07, -0.1), (-0.1177, 0.02341, -0.1), (-0.1109, 0.04592, -0.1), (-0.09978, 0.06667, -0.1), (-0.08485, 0.08485, -0.1), (-0.06667, 0.09978, -0.1), (-0.04592, 0.1109, -0.1), (-0.02341, 0.1177, -0.1)], [], [(0, 23, 1), (1, 23, 2), (2, 23, 3), (3, 23, 4), (4, 23, 5), (5, 23, 6), (6, 23, 7), (7, 23, 8), (8, 23, 9), (9, 23, 10), (10, 23, 11), (11, 23, 12), (12, 23, 13), (13, 23, 14), (14, 23, 15), (15, 23, 16), (16, 23, 17), (17, 23, 18), (18, 23, 19), (19, 23, 20), (20, 23, 21), (21, 23, 22), (22, 23, 24), (24, 23, 25), (25, 23, 26), (26, 23, 27), (27, 23, 28), (28, 23, 29), (29, 23, 30), (30, 23, 31), (31, 23, 32), (32, 23, 0), (0, 1, 2, 3, 4, 5, 6, 7, 8, 9, 10, 11, 12, 13, 14, 15, 16, 17, 18, 19, 20, 21, 22, 24, 25, 26, 27, 28, 29, 30, 31, 32)])
me_cone_003.materials.append(mat_material_001)
me_cone_003.use_remesh_preserve_volume = False
me_cone_003.use_remesh_preserve_attributes = False
me_cone_003.use_mirror_vertex_groups = False
me_cone_003.update()
me_cone_004 = bpy.data.meshes.new('Cone.004')
me_cone_004.from_pydata([(0.0, 0.12, -0.1), (0.02341, 0.1177, -0.1), (0.04592, 0.1109, -0.1), (0.06667, 0.09978, -0.1), (0.08485, 0.08485, -0.1), (0.09978, 0.06667, -0.1), (0.1109, 0.04592, -0.1), (0.1177, 0.02341, -0.1), (0.12, 9.06e-09, -0.1), (0.1177, -0.02341, -0.1), (0.1109, -0.04592, -0.1), (0.09978, -0.06667, -0.1), (0.08485, -0.08485, -0.1), (0.06667, -0.09978, -0.1), (0.04592, -0.1109, -0.1), (0.02341, -0.1177, -0.1), (-3.91e-08, -0.12, -0.1), (-0.02341, -0.1177, -0.1), (-0.04592, -0.1109, -0.1), (-0.06667, -0.09978, -0.1), (-0.08485, -0.08485, -0.1), (-0.09978, -0.06667, -0.1), (-0.1109, -0.04592, -0.1), (0.0, 0.0, 0.1), (-0.1177, -0.02341, -0.1), (-0.12, 1.159e-07, -0.1), (-0.1177, 0.02341, -0.1), (-0.1109, 0.04592, -0.1), (-0.09978, 0.06667, -0.1), (-0.08485, 0.08485, -0.1), (-0.06667, 0.09978, -0.1), (-0.04592, 0.1109, -0.1), (-0.02341, 0.1177, -0.1)], [], [(0, 23, 1), (1, 23, 2), (2, 23, 3), (3, 23, 4), (4, 23, 5), (5, 23, 6), (6, 23, 7), (7, 23, 8), (8, 23, 9), (9, 23, 10), (10, 23, 11), (11, 23, 12), (12, 23, 13), (13, 23, 14), (14, 23, 15), (15, 23, 16), (16, 23, 17), (17, 23, 18), (18, 23, 19), (19, 23, 20), (20, 23, 21), (21, 23, 22), (22, 23, 24), (24, 23, 25), (25, 23, 26), (26, 23, 27), (27, 23, 28), (28, 23, 29), (29, 23, 30), (30, 23, 31), (31, 23, 32), (32, 23, 0), (0, 1, 2, 3, 4, 5, 6, 7, 8, 9, 10, 11, 12, 13, 14, 15, 16, 17, 18, 19, 20, 21, 22, 24, 25, 26, 27, 28, 29, 30, 31, 32)])
me_cone_004.materials.append(mat_material_001)
me_cone_004.use_remesh_preserve_volume = False
me_cone_004.use_remesh_preserve_attributes = False
me_cone_004.use_mirror_vertex_groups = False
me_cone_004.update()
me_cone_005 = bpy.data.meshes.new('Cone.005')
me_cone_005.from_pydata([(0.0, 0.12, -0.1), (0.02341, 0.1177, -0.1), (0.04592, 0.1109, -0.1), (0.06667, 0.09978, -0.1), (0.08485, 0.08485, -0.1), (0.09978, 0.06667, -0.1), (0.1109, 0.04592, -0.1), (0.1177, 0.02341, -0.1), (0.12, 9.06e-09, -0.1), (0.1177, -0.02341, -0.1), (0.1109, -0.04592, -0.1), (0.09978, -0.06667, -0.1), (0.08485, -0.08485, -0.1), (0.06667, -0.09978, -0.1), (0.04592, -0.1109, -0.1), (0.02341, -0.1177, -0.1), (-3.91e-08, -0.12, -0.1), (-0.02341, -0.1177, -0.1), (-0.04592, -0.1109, -0.1), (-0.06667, -0.09978, -0.1), (-0.08485, -0.08485, -0.1), (-0.09978, -0.06667, -0.1), (-0.1109, -0.04592, -0.1), (0.0, 0.0, 0.1), (-0.1177, -0.02341, -0.1), (-0.12, 1.159e-07, -0.1), (-0.1177, 0.02341, -0.1), (-0.1109, 0.04592, -0.1), (-0.09978, 0.06667, -0.1), (-0.08485, 0.08485, -0.1), (-0.06667, 0.09978, -0.1), (-0.04592, 0.1109, -0.1), (-0.02341, 0.1177, -0.1)], [], [(0, 23, 1), (1, 23, 2), (2, 23, 3), (3, 23, 4), (4, 23, 5), (5, 23, 6), (6, 23, 7), (7, 23, 8), (8, 23, 9), (9, 23, 10), (10, 23, 11), (11, 23, 12), (12, 23, 13), (13, 23, 14), (14, 23, 15), (15, 23, 16), (16, 23, 17), (17, 23, 18), (18, 23, 19), (19, 23, 20), (20, 23, 21), (21, 23, 22), (22, 23, 24), (24, 23, 25), (25, 23, 26), (26, 23, 27), (27, 23, 28), (28, 23, 29), (29, 23, 30), (30, 23, 31), (31, 23, 32), (32, 23, 0), (0, 1, 2, 3, 4, 5, 6, 7, 8, 9, 10, 11, 12, 13, 14, 15, 16, 17, 18, 19, 20, 21, 22, 24, 25, 26, 27, 28, 29, 30, 31, 32)])
me_cone_005.materials.append(mat_material_001)
me_cone_005.use_remesh_preserve_volume = False
me_cone_005.use_remesh_preserve_attributes = False
me_cone_005.use_mirror_vertex_groups = False
me_cone_005.update()
me_cone_006 = bpy.data.meshes.new('Cone.006')
me_cone_006.from_pydata([(0.0, 0.12, -0.1), (0.02341, 0.1177, -0.1), (0.04592, 0.1109, -0.1), (0.06667, 0.09978, -0.1), (0.08485, 0.08485, -0.1), (0.09978, 0.06667, -0.1), (0.1109, 0.04592, -0.1), (0.1177, 0.02341, -0.1), (0.12, 9.06e-09, -0.1), (0.1177, -0.02341, -0.1), (0.1109, -0.04592, -0.1), (0.09978, -0.06667, -0.1), (0.08485, -0.08485, -0.1), (0.06667, -0.09978, -0.1), (0.04592, -0.1109, -0.1), (0.02341, -0.1177, -0.1), (-3.91e-08, -0.12, -0.1), (-0.02341, -0.1177, -0.1), (-0.04592, -0.1109, -0.1), (-0.06667, -0.09978, -0.1), (-0.08485, -0.08485, -0.1), (-0.09978, -0.06667, -0.1), (-0.1109, -0.04592, -0.1), (0.0, 0.0, 0.1), (-0.1177, -0.02341, -0.1), (-0.12, 1.159e-07, -0.1), (-0.1177, 0.02341, -0.1), (-0.1109, 0.04592, -0.1), (-0.09978, 0.06667, -0.1), (-0.08485, 0.08485, -0.1), (-0.06667, 0.09978, -0.1), (-0.04592, 0.1109, -0.1), (-0.02341, 0.1177, -0.1)], [], [(0, 23, 1), (1, 23, 2), (2, 23, 3), (3, 23, 4), (4, 23, 5), (5, 23, 6), (6, 23, 7), (7, 23, 8), (8, 23, 9), (9, 23, 10), (10, 23, 11), (11, 23, 12), (12, 23, 13), (13, 23, 14), (14, 23, 15), (15, 23, 16), (16, 23, 17), (17, 23, 18), (18, 23, 19), (19, 23, 20), (20, 23, 21), (21, 23, 22), (22, 23, 24), (24, 23, 25), (25, 23, 26), (26, 23, 27), (27, 23, 28), (28, 23, 29), (29, 23, 30), (30, 23, 31), (31, 23, 32), (32, 23, 0), (0, 1, 2, 3, 4, 5, 6, 7, 8, 9, 10, 11, 12, 13, 14, 15, 16, 17, 18, 19, 20, 21, 22, 24, 25, 26, 27, 28, 29, 30, 31, 32)])
me_cone_006.materials.append(mat_material_001)
me_cone_006.use_remesh_preserve_volume = False
me_cone_006.use_remesh_preserve_attributes = False
me_cone_006.use_mirror_vertex_groups = False
me_cone_006.update()
me_cone_007 = bpy.data.meshes.new('Cone.007')
me_cone_007.from_pydata([(0.0, 0.07, -0.1), (0.01366, 0.06865, -0.1), (0.02679, 0.06467, -0.1), (0.03889, 0.0582, -0.1), (0.0495, 0.0495, -0.1), (0.0582, 0.03889, -0.1), (0.06467, 0.02679, -0.1), (0.06865, 0.01366, -0.1), (0.07, 5.285e-09, -0.1), (0.06865, -0.01366, -0.1), (0.06467, -0.02679, -0.1), (0.0582, -0.03889, -0.1), (0.0495, -0.0495, -0.1), (0.03889, -0.0582, -0.1), (0.02679, -0.06467, -0.1), (0.01366, -0.06865, -0.1), (-2.281e-08, -0.07, -0.1), (-0.01366, -0.06865, -0.1), (-0.02679, -0.06467, -0.1), (-0.03889, -0.0582, -0.1), (-0.0495, -0.0495, -0.1), (-0.0582, -0.03889, -0.1), (-0.06467, -0.02679, -0.1), (0.0, 0.0, 0.1), (-0.06865, -0.01366, -0.1), (-0.07, 6.759e-08, -0.1), (-0.06865, 0.01366, -0.1), (-0.06467, 0.02679, -0.1), (-0.0582, 0.03889, -0.1), (-0.0495, 0.0495, -0.1), (-0.03889, 0.0582, -0.1), (-0.02679, 0.06467, -0.1), (-0.01366, 0.06865, -0.1)], [], [(0, 23, 1), (1, 23, 2), (2, 23, 3), (3, 23, 4), (4, 23, 5), (5, 23, 6), (6, 23, 7), (7, 23, 8), (8, 23, 9), (9, 23, 10), (10, 23, 11), (11, 23, 12), (12, 23, 13), (13, 23, 14), (14, 23, 15), (15, 23, 16), (16, 23, 17), (17, 23, 18), (18, 23, 19), (19, 23, 20), (20, 23, 21), (21, 23, 22), (22, 23, 24), (24, 23, 25), (25, 23, 26), (26, 23, 27), (27, 23, 28), (28, 23, 29), (29, 23, 30), (30, 23, 31), (31, 23, 32), (32, 23, 0), (0, 1, 2, 3, 4, 5, 6, 7, 8, 9, 10, 11, 12, 13, 14, 15, 16, 17, 18, 19, 20, 21, 22, 24, 25, 26, 27, 28, 29, 30, 31, 32)])
me_cone_007.materials.append(mat_material_002)
me_cone_007.use_remesh_preserve_volume = False
me_cone_007.use_remesh_preserve_attributes = False
me_cone_007.use_mirror_vertex_groups = False
me_cone_007.update()
me_cone_008 = bpy.data.meshes.new('Cone.008')
me_cone_008.from_pydata([(0.0, 0.07, -0.1), (0.01366, 0.06865, -0.1), (0.02679, 0.06467, -0.1), (0.03889, 0.0582, -0.1), (0.0495, 0.0495, -0.1), (0.0582, 0.03889, -0.1), (0.06467, 0.02679, -0.1), (0.06865, 0.01366, -0.1), (0.07, 5.285e-09, -0.1), (0.06865, -0.01366, -0.1), (0.06467, -0.02679, -0.1), (0.0582, -0.03889, -0.1), (0.0495, -0.0495, -0.1), (0.03889, -0.0582, -0.1), (0.02679, -0.06467, -0.1), (0.01366, -0.06865, -0.1), (-2.281e-08, -0.07, -0.1), (-0.01366, -0.06865, -0.1), (-0.02679, -0.06467, -0.1), (-0.03889, -0.0582, -0.1), (-0.0495, -0.0495, -0.1), (-0.0582, -0.03889, -0.1), (-0.06467, -0.02679, -0.1), (0.0, 0.0, 0.1), (-0.06865, -0.01366, -0.1), (-0.07, 6.759e-08, -0.1), (-0.06865, 0.01366, -0.1), (-0.06467, 0.02679, -0.1), (-0.0582, 0.03889, -0.1), (-0.0495, 0.0495, -0.1), (-0.03889, 0.0582, -0.1), (-0.02679, 0.06467, -0.1), (-0.01366, 0.06865, -0.1)], [], [(0, 23, 1), (1, 23, 2), (2, 23, 3), (3, 23, 4), (4, 23, 5), (5, 23, 6), (6, 23, 7), (7, 23, 8), (8, 23, 9), (9, 23, 10), (10, 23, 11), (11, 23, 12), (12, 23, 13), (13, 23, 14), (14, 23, 15), (15, 23, 16), (16, 23, 17), (17, 23, 18), (18, 23, 19), (19, 23, 20), (20, 23, 21), (21, 23, 22), (22, 23, 24), (24, 23, 25), (25, 23, 26), (26, 23, 27), (27, 23, 28), (28, 23, 29), (29, 23, 30), (30, 23, 31), (31, 23, 32), (32, 23, 0), (0, 1, 2, 3, 4, 5, 6, 7, 8, 9, 10, 11, 12, 13, 14, 15, 16, 17, 18, 19, 20, 21, 22, 24, 25, 26, 27, 28, 29, 30, 31, 32)])
me_cone_008.materials.append(mat_material_002)
me_cone_008.use_remesh_preserve_volume = False
me_cone_008.use_remesh_preserve_attributes = False
me_cone_008.use_mirror_vertex_groups = False
me_cone_008.update()

# ---- objects
ob_cylinder = bpy.data.objects.new('Cylinder', me_cylinder)
ob_cylinder_005 = bpy.data.objects.new('Cylinder.005', me_cylinder_006)
ob_cylinder_004 = bpy.data.objects.new('Cylinder.004', me_cylinder_005)
ob_cylinder_003 = bpy.data.objects.new('Cylinder.003', me_cylinder_004)
ob_cylinder_001 = bpy.data.objects.new('Cylinder.001', me_cylinder_003)
ob_cylinder_002 = bpy.data.objects.new('Cylinder.002', me_cylinder_002)
ob_cone = bpy.data.objects.new('Cone', me_cone_003)
ob_cone_001 = bpy.data.objects.new('Cone.001', me_cone_004)
ob_cone_002 = bpy.data.objects.new('Cone.002', me_cone_005)
ob_cone_003 = bpy.data.objects.new('Cone.003', me_cone_006)
ob_cone_004 = bpy.data.objects.new('Cone.004', me_cone_007)
ob_cone_005 = bpy.data.objects.new('Cone.005', me_cone_008)
ob_lamp = bpy.data.objects.new('Lamp', light_lamp)
ob_camera = bpy.data.objects.new('Camera', cam_camera)

# ---- transforms, parenting, visibility, modifiers, constraints
ob_cylinder.location = (0.0, 0.0, 3.919)
ob_cylinder.scale = (0.45, 0.45, 3.5)
ob_cylinder.lineart.crease_threshold = 0.0
ob_cylinder_005.parent = ob_cylinder
ob_cylinder_005.matrix_parent_inverse = Matrix(((2.222, 0.0, 0.0, -0.0), (0.0, 2.222, 0.0, -0.0), (0.0, 0.0, 0.2857, -1.123), (0.0, 0.0, 0.0, 1.0)))
ob_cylinder_005.location = (-0.2469, -0.8077, 0.6686)
ob_cylinder_005.rotation_euler = (2.75e-08, -5.656, 1.274)
ob_cylinder_005.scale = (2.0, 2.0, 1.5)
ob_cylinder_005.lineart.crease_threshold = 0.0
ob_cylinder_004.parent = ob_cylinder
ob_cylinder_004.matrix_parent_inverse = Matrix(((2.222, 0.0, 0.0, -0.0), (0.0, 2.222, 0.0, -0.0), (0.0, 0.0, 0.2857, -1.123), (0.0, 0.0, 0.0, 1.0)))
ob_cylinder_004.location = (0.7002, -0.4723, 0.6686)
ob_cylinder_004.rotation_euler = (2.75e-08, -5.656, 2.548)
ob_cylinder_004.scale = (2.0, 2.0, 1.5)
ob_cylinder_004.lineart.crease_threshold = 0.0
ob_cylinder_003.parent = ob_cylinder
ob_cylinder_003.matrix_parent_inverse = Matrix(((2.222, 0.0, 0.0, -0.0), (0.0, 2.222, 0.0, -0.0), (0.0, 0.0, 0.2857, -1.123), (0.0, 0.0, 0.0, 1.0)))
ob_cylinder_003.location = (-0.3164, 0.7831, 0.6686)
ob_cylinder_003.rotation_euler = (2.75e-08, -5.656, 5.096)
ob_cylinder_003.scale = (2.0, 2.0, 1.5)
ob_cylinder_003.lineart.crease_threshold = 0.0
ob_cylinder_001.parent = ob_cylinder
ob_cylinder_001.matrix_parent_inverse = Matrix(((2.222, 0.0, 0.0, -0.0), (0.0, 2.222, 0.0, -0.0), (0.0, 0.0, 0.2857, -1.123), (0.0, 0.0, 0.0, 1.0)))
ob_cylinder_001.location = (0.6564, 0.5315, 0.6686)
ob_cylinder_001.rotation_euler = (2.75e-08, -5.656, 3.822)
ob_cylinder_001.scale = (2.0, 2.0, 1.5)
ob_cylinder_001.lineart.crease_threshold = 0.0
ob_cylinder_002.parent = ob_cylinder
ob_cylinder_002.matrix_parent_inverse = Matrix(((2.222, 0.0, 0.0, -0.0), (0.0, 2.222, 0.0, -0.0), (0.0, 0.0, 0.2857, -1.123), (0.0, 0.0, 0.0, 1.0)))
ob_cylinder_002.location = (-0.8446, -1.781e-08, 0.6686)
ob_cylinder_002.rotation_euler = (0.0, -5.656, 0.0)
ob_cylinder_002.scale = (2.0, 2.0, 1.5)
ob_cylinder_002.lineart.crease_threshold = 0.0
ob_cone.parent = ob_cylinder
ob_cone.matrix_parent_inverse = Matrix(((2.222, 0.0, 0.0, -0.0), (0.0, 2.222, 0.0, -0.0), (0.0, 0.0, 0.1, -1.1), (0.0, 0.0, 0.0, 1.0)))
ob_cone.location = (-0.2, -0.2, 0.95)
ob_cone.lineart.crease_threshold = 0.0
ob_cone_001.parent = ob_cylinder
ob_cone_001.matrix_parent_inverse = Matrix(((2.222, 0.0, 0.0, -0.0), (0.0, 2.222, 0.0, -0.0), (0.0, 0.0, 0.1, -1.1), (0.0, 0.0, 0.0, 1.0)))
ob_cone_001.location = (0.2, -0.2, 0.95)
ob_cone_001.lineart.crease_threshold = 0.0
ob_cone_002.parent = ob_cylinder
ob_cone_002.matrix_parent_inverse = Matrix(((2.222, 0.0, 0.0, -0.0), (0.0, 2.222, 0.0, -0.0), (0.0, 0.0, 0.1, -1.1), (0.0, 0.0, 0.0, 1.0)))
ob_cone_002.location = (0.2, 0.2, 0.95)
ob_cone_002.lineart.crease_threshold = 0.0
ob_cone_003.parent = ob_cylinder
ob_cone_003.matrix_parent_inverse = Matrix(((2.222, 0.0, 0.0, -0.0), (0.0, 2.222, 0.0, -0.0), (0.0, 0.0, 0.1, -1.1), (0.0, 0.0, 0.0, 1.0)))
ob_cone_003.location = (-0.2, 0.2, 0.95)
ob_cone_003.lineart.crease_threshold = 0.0
ob_cone_004.parent = ob_cylinder
ob_cone_004.matrix_parent_inverse = Matrix(((2.222, 0.0, 0.0, -0.0), (0.0, 2.222, 0.0, -0.0), (0.0, 0.0, 0.1, -1.1), (0.0, 0.0, 0.0, 1.0)))
ob_cone_004.location = (0.0, 0.1, 0.95)
ob_cone_004.lineart.crease_threshold = 0.0
ob_cone_005.parent = ob_cylinder
ob_cone_005.matrix_parent_inverse = Matrix(((2.222, 0.0, 0.0, -0.0), (0.0, 2.222, 0.0, -0.0), (0.0, 0.0, 0.1, -1.1), (0.0, 0.0, 0.0, 1.0)))
ob_cone_005.location = (0.0, -0.1, 0.95)
ob_cone_005.lineart.crease_threshold = 0.0
ob_lamp.location = (4.076, 1.005, 5.904)
ob_lamp.rotation_euler = (0.6503, 0.05522, 1.866)
ob_lamp.lock_rotations_4d = False
ob_lamp.empty_display_type = 'ARROWS'
ob_lamp.color = (0.0, 0.0, 0.0, 0.0)
ob_lamp.lineart.crease_threshold = 0.0
ob_camera.location = (7.481, -6.508, 5.344)
ob_camera.rotation_euler = (1.109, 0.0, 0.8149)
ob_camera.lock_rotations_4d = False
ob_camera.empty_display_type = 'ARROWS'
ob_camera.color = (0.0, 0.0, 0.0, 0.0)
ob_camera.display_type = 'WIRE'
ob_camera.lineart.crease_threshold = 0.0

# ---- collection membership
col_collection_1.objects.link(ob_cylinder)
col_collection_1.objects.link(ob_cylinder_005)
col_collection_1.objects.link(ob_cylinder_004)
col_collection_1.objects.link(ob_cylinder_003)
col_collection_1.objects.link(ob_cylinder_001)
col_collection_1.objects.link(ob_cylinder_002)
col_collection_1.objects.link(ob_cone)
col_collection_1.objects.link(ob_cone_001)
col_collection_1.objects.link(ob_cone_002)
col_collection_1.objects.link(ob_cone_003)
col_collection_1.objects.link(ob_cone_004)
col_collection_1.objects.link(ob_cone_005)
col_collection_1.objects.link(ob_lamp)
col_collection_1.objects.link(ob_camera)

# ---- scene / render settings (as saved in the file)
scene.camera = ob_camera
scene.frame_start = 1; scene.frame_end = 250; scene.frame_set(1)
scene.render.engine = 'BLENDER_EEVEE_NEXT'
scene.render.resolution_percentage = 50
scene.render.dither_intensity = 0.0
scene.cycles.use_denoising = False
scene.cycles.samples = 128
scene.cycles.sampling_pattern = 'TABULATED_SOBOL'
scene.cycles.use_adaptive_sampling = False
scene.cycles.use_light_tree = False
scene.cycles.blur_glossy = 0.0
scene.cycles.sample_clamp_indirect = 0.0
scene.view_settings.view_transform = 'Standard'
bpy.context.view_layer.update()
